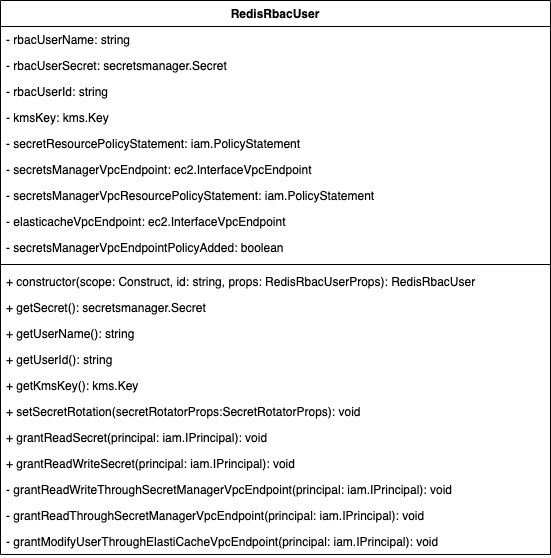

The diagram above was exported from draw.io. Its source (the exported page's mxGraphModel, read from the mxfile embedded in the PNG):
<mxGraphModel dx="946" dy="658" grid="1" gridSize="10" guides="1" tooltips="1" connect="1" arrows="1" fold="1" page="1" pageScale="1" pageWidth="850" pageHeight="1100" math="0" shadow="0">
  <root>
    <mxCell id="0" />
    <mxCell id="1" parent="0" />
    <mxCell id="2" value="RedisRbacUser" style="swimlane;fontStyle=1;align=center;verticalAlign=top;childLayout=stackLayout;horizontal=1;startSize=26;horizontalStack=0;resizeParent=1;resizeParentMax=0;resizeLast=0;collapsible=1;marginBottom=0;" vertex="1" parent="1">
      <mxGeometry x="270" y="260" width="550" height="554" as="geometry">
        <mxRectangle x="270" y="260" width="130" height="30" as="alternateBounds" />
      </mxGeometry>
    </mxCell>
    <mxCell id="3" value="- rbacUserName: string" style="text;strokeColor=none;fillColor=none;align=left;verticalAlign=top;spacingLeft=4;spacingRight=4;overflow=hidden;rotatable=0;points=[[0,0.5],[1,0.5]];portConstraint=eastwest;" vertex="1" parent="2">
      <mxGeometry y="26" width="550" height="26" as="geometry" />
    </mxCell>
    <mxCell id="4" value="- rbacUserSecret: secretsmanager.Secret" style="text;strokeColor=none;fillColor=none;align=left;verticalAlign=top;spacingLeft=4;spacingRight=4;overflow=hidden;rotatable=0;points=[[0,0.5],[1,0.5]];portConstraint=eastwest;" vertex="1" parent="2">
      <mxGeometry y="52" width="550" height="26" as="geometry" />
    </mxCell>
    <mxCell id="5" value="- rbacUserId: string" style="text;strokeColor=none;fillColor=none;align=left;verticalAlign=top;spacingLeft=4;spacingRight=4;overflow=hidden;rotatable=0;points=[[0,0.5],[1,0.5]];portConstraint=eastwest;" vertex="1" parent="2">
      <mxGeometry y="78" width="550" height="26" as="geometry" />
    </mxCell>
    <mxCell id="6" value="- kmsKey: kms.Key" style="text;strokeColor=none;fillColor=none;align=left;verticalAlign=top;spacingLeft=4;spacingRight=4;overflow=hidden;rotatable=0;points=[[0,0.5],[1,0.5]];portConstraint=eastwest;" vertex="1" parent="2">
      <mxGeometry y="104" width="550" height="26" as="geometry" />
    </mxCell>
    <mxCell id="7" value="- secretResourcePolicyStatement: iam.PolicyStatement" style="text;strokeColor=none;fillColor=none;align=left;verticalAlign=top;spacingLeft=4;spacingRight=4;overflow=hidden;rotatable=0;points=[[0,0.5],[1,0.5]];portConstraint=eastwest;" vertex="1" parent="2">
      <mxGeometry y="130" width="550" height="26" as="geometry" />
    </mxCell>
    <mxCell id="8" value="- secretsManagerVpcEndpoint: ec2.InterfaceVpcEndpoint" style="text;strokeColor=none;fillColor=none;align=left;verticalAlign=top;spacingLeft=4;spacingRight=4;overflow=hidden;rotatable=0;points=[[0,0.5],[1,0.5]];portConstraint=eastwest;" vertex="1" parent="2">
      <mxGeometry y="156" width="550" height="26" as="geometry" />
    </mxCell>
    <mxCell id="9" value="- secretsManagerVpcResourcePolicyStatement: iam.PolicyStatement" style="text;strokeColor=none;fillColor=none;align=left;verticalAlign=top;spacingLeft=4;spacingRight=4;overflow=hidden;rotatable=0;points=[[0,0.5],[1,0.5]];portConstraint=eastwest;" vertex="1" parent="2">
      <mxGeometry y="182" width="550" height="26" as="geometry" />
    </mxCell>
    <mxCell id="10" value="- elasticacheVpcEndpoint: ec2.InterfaceVpcEndpoint" style="text;strokeColor=none;fillColor=none;align=left;verticalAlign=top;spacingLeft=4;spacingRight=4;overflow=hidden;rotatable=0;points=[[0,0.5],[1,0.5]];portConstraint=eastwest;" vertex="1" parent="2">
      <mxGeometry y="208" width="550" height="26" as="geometry" />
    </mxCell>
    <mxCell id="11" value="- secretsManagerVpcEndpointPolicyAdded: boolean&#10;" style="text;strokeColor=none;fillColor=none;align=left;verticalAlign=top;spacingLeft=4;spacingRight=4;overflow=hidden;rotatable=0;points=[[0,0.5],[1,0.5]];portConstraint=eastwest;" vertex="1" parent="2">
      <mxGeometry y="234" width="550" height="26" as="geometry" />
    </mxCell>
    <mxCell id="12" value="" style="line;strokeWidth=1;fillColor=none;align=left;verticalAlign=middle;spacingTop=-1;spacingLeft=3;spacingRight=3;rotatable=0;labelPosition=right;points=[];portConstraint=eastwest;strokeColor=inherit;" vertex="1" parent="2">
      <mxGeometry y="260" width="550" height="8" as="geometry" />
    </mxCell>
    <mxCell id="13" value="+ constructor(scope: Construct, id: string, props: RedisRbacUserProps): RedisRbacUser&#10;" style="text;strokeColor=none;fillColor=none;align=left;verticalAlign=top;spacingLeft=4;spacingRight=4;overflow=hidden;rotatable=0;points=[[0,0.5],[1,0.5]];portConstraint=eastwest;" vertex="1" parent="2">
      <mxGeometry y="268" width="550" height="26" as="geometry" />
    </mxCell>
    <mxCell id="14" value="+ getSecret(): secretsmanager.Secret" style="text;strokeColor=none;fillColor=none;align=left;verticalAlign=top;spacingLeft=4;spacingRight=4;overflow=hidden;rotatable=0;points=[[0,0.5],[1,0.5]];portConstraint=eastwest;" vertex="1" parent="2">
      <mxGeometry y="294" width="550" height="26" as="geometry" />
    </mxCell>
    <mxCell id="15" value="+ getUserName(): string " style="text;strokeColor=none;fillColor=none;align=left;verticalAlign=top;spacingLeft=4;spacingRight=4;overflow=hidden;rotatable=0;points=[[0,0.5],[1,0.5]];portConstraint=eastwest;" vertex="1" parent="2">
      <mxGeometry y="320" width="550" height="26" as="geometry" />
    </mxCell>
    <mxCell id="16" value="+ getUserId(): string" style="text;strokeColor=none;fillColor=none;align=left;verticalAlign=top;spacingLeft=4;spacingRight=4;overflow=hidden;rotatable=0;points=[[0,0.5],[1,0.5]];portConstraint=eastwest;" vertex="1" parent="2">
      <mxGeometry y="346" width="550" height="26" as="geometry" />
    </mxCell>
    <mxCell id="17" value="+ getKmsKey(): kms.Key " style="text;strokeColor=none;fillColor=none;align=left;verticalAlign=top;spacingLeft=4;spacingRight=4;overflow=hidden;rotatable=0;points=[[0,0.5],[1,0.5]];portConstraint=eastwest;" vertex="1" parent="2">
      <mxGeometry y="372" width="550" height="26" as="geometry" />
    </mxCell>
    <mxCell id="18" value="+ setSecretRotation(secretRotatorProps:SecretRotatorProps): void" style="text;strokeColor=none;fillColor=none;align=left;verticalAlign=top;spacingLeft=4;spacingRight=4;overflow=hidden;rotatable=0;points=[[0,0.5],[1,0.5]];portConstraint=eastwest;" vertex="1" parent="2">
      <mxGeometry y="398" width="550" height="26" as="geometry" />
    </mxCell>
    <mxCell id="19" value="+ grantReadSecret(principal: iam.IPrincipal): void" style="text;strokeColor=none;fillColor=none;align=left;verticalAlign=top;spacingLeft=4;spacingRight=4;overflow=hidden;rotatable=0;points=[[0,0.5],[1,0.5]];portConstraint=eastwest;" vertex="1" parent="2">
      <mxGeometry y="424" width="550" height="26" as="geometry" />
    </mxCell>
    <mxCell id="20" value="+ grantReadWriteSecret(principal: iam.IPrincipal): void" style="text;strokeColor=none;fillColor=none;align=left;verticalAlign=top;spacingLeft=4;spacingRight=4;overflow=hidden;rotatable=0;points=[[0,0.5],[1,0.5]];portConstraint=eastwest;" vertex="1" parent="2">
      <mxGeometry y="450" width="550" height="26" as="geometry" />
    </mxCell>
    <mxCell id="21" value="- grantReadWriteThroughSecretManagerVpcEndpoint(principal: iam.IPrincipal): void" style="text;strokeColor=none;fillColor=none;align=left;verticalAlign=top;spacingLeft=4;spacingRight=4;overflow=hidden;rotatable=0;points=[[0,0.5],[1,0.5]];portConstraint=eastwest;" vertex="1" parent="2">
      <mxGeometry y="476" width="550" height="26" as="geometry" />
    </mxCell>
    <mxCell id="22" value="- grantReadThroughSecretManagerVpcEndpoint(principal: iam.IPrincipal): void" style="text;strokeColor=none;fillColor=none;align=left;verticalAlign=top;spacingLeft=4;spacingRight=4;overflow=hidden;rotatable=0;points=[[0,0.5],[1,0.5]];portConstraint=eastwest;" vertex="1" parent="2">
      <mxGeometry y="502" width="550" height="26" as="geometry" />
    </mxCell>
    <mxCell id="23" value="- grantModifyUserThroughElastiCacheVpcEndpoint(principal: iam.IPrincipal): void" style="text;strokeColor=none;fillColor=none;align=left;verticalAlign=top;spacingLeft=4;spacingRight=4;overflow=hidden;rotatable=0;points=[[0,0.5],[1,0.5]];portConstraint=eastwest;" vertex="1" parent="2">
      <mxGeometry y="528" width="550" height="26" as="geometry" />
    </mxCell>
  </root>
</mxGraphModel>